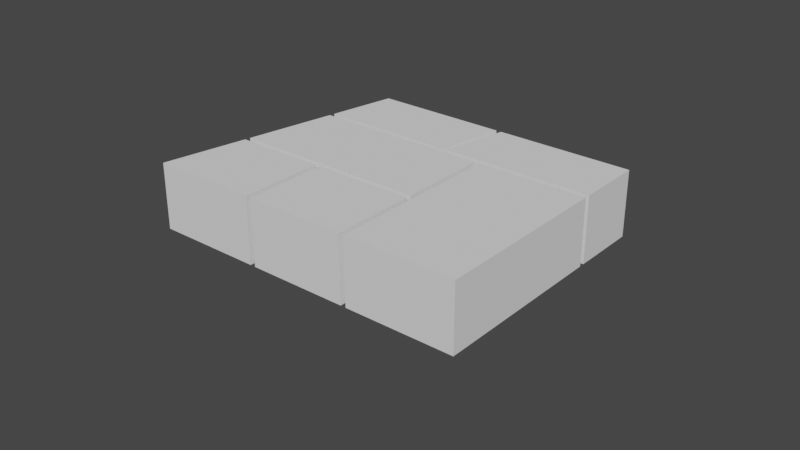 # Source: Snap_to_grid_and_generate_rooms_0.3.blend  (saved by Blender 2.92.15; exported with 4.5.12 LTS)
import bpy
from mathutils import Matrix  # noqa: F401  (used for matrix-valued properties, if any)

bpy.ops.wm.read_factory_settings(use_empty=True)
scene = bpy.context.scene
scene.name = 'Scene'

# ---- collections
col_sketch = bpy.data.collections.new('Sketch'); scene.collection.children.link(col_sketch)
col_ifcproject_my_project = bpy.data.collections.new('IfcProject/My Project'); scene.collection.children.link(col_ifcproject_my_project)
col_ifcsite_my_site = bpy.data.collections.new('IfcSite/My Site'); col_ifcproject_my_project.children.link(col_ifcsite_my_site)
col_ifcbuilding_my_building = bpy.data.collections.new('IfcBuilding/My Building'); col_ifcsite_my_site.children.link(col_ifcbuilding_my_building)
col_ifcbuildingstorey_ground_floor = bpy.data.collections.new('IfcBuildingStorey/Ground Floor'); col_ifcbuilding_my_building.children.link(col_ifcbuildingstorey_ground_floor)
col_grid = bpy.data.collections.new('Grid'); col_ifcbuildingstorey_ground_floor.children.link(col_grid)

# ---- world
world_world = bpy.data.worlds.new('World'); scene.world = world_world
world_world.use_nodes = True; world_world.node_tree.nodes.clear()
_N = world_world.node_tree.nodes; _L = world_world.node_tree.links
n0 = _N.new('ShaderNodeOutputWorld'); n0.name = 'World Output'; n0.location = (300, 300)
n1 = _N.new('ShaderNodeBackground'); n1.name = 'Background'; n1.location = (10, 300)
n1.inputs[0].default_value = (0.05088, 0.05088, 0.05088, 1.0)
_L.new(n1.outputs[0], n0.inputs[0])
n0.is_active_output = True
world_world.color = (0.05088, 0.05088, 0.05088)
world_world.use_sun_shadow = False
world_world.sun_shadow_jitter_overblur = 0.0

# ---- meshes
me_eta = bpy.data.meshes.new('Eta')
me_eta.from_pydata([(3.866, 3.125, 0.0), (3.19, 2.781, 0.0), (2.269, 0.1826, 0.0), (5.604, 0.1826, 0.0), (5.604, 2.991, 0.0), (3.866, 0.1826, 0.0), (1.32, 4.088, 0.0), (0.8209, 1.537, 0.0), (0.5557, 0.1826, 0.0), (2.269, 1.818, 0.0), (2.269, 1.537, 0.0), (5.604, 4.088, 0.0), (3.445, 4.088, 0.0), (1.106, 2.991, 0.0), (3.866, 2.991, 0.0), (3.231, 2.991, 0.0), (4.208, 1.537, 0.0), (3.866, 1.537, 0.0), (1.353, 4.047, 2.265e-09), (1.353, 4.048, 2.265e-09), (1.154, 3.031, 2.751e-09), (1.154, 3.031, 2.751e-09), (3.198, 3.031, 2.265e-09), (3.198, 3.031, 2.265e-09), (3.397, 4.048, 2.751e-09), (3.397, 4.047, 2.751e-09), (3.478, 4.047, 2.265e-09), (3.478, 4.048, 2.265e-09), (3.279, 3.031, 2.75e-09), (3.279, 3.031, 2.751e-09), (3.866, 3.031, -3.02e-09), (5.564, 3.031, 2.473e-09), (5.564, 3.031, 2.472e-09), (5.564, 4.048, 2.473e-09), (5.564, 4.047, 2.473e-09), (5.564, 2.951, 2.473e-09), (5.564, 2.951, 2.473e-09), (3.906, 2.951, 2.472e-09), (3.906, 2.951, 2.473e-09), (3.906, 1.537, -3.02e-09), (3.906, 0.2226, 2.473e-09), (3.906, 0.2227, 2.472e-09), (5.564, 0.2227, 2.473e-09), (5.564, 0.2226, 2.473e-09), (3.826, 0.2227, 2.473e-09), (3.826, 0.2226, 2.473e-09), (3.826, 1.497, 2.473e-09), (3.826, 1.497, 2.473e-09), (2.309, 1.497, 2.473e-09), (2.309, 1.497, 2.473e-09), (2.309, 0.2226, 2.473e-09), (2.309, 0.2227, 2.473e-09), (2.229, 0.2227, 2.473e-09), (2.229, 0.2226, 2.473e-09), (2.229, 1.497, 2.473e-09), (2.229, 1.497, 2.473e-09), (0.8538, 1.497, 2.265e-09), (0.8539, 1.497, 2.265e-09), (0.6044, 0.2226, 2.751e-09), (0.6043, 0.2228, 2.751e-09), (0.8696, 1.577, 2.751e-09), (0.8695, 1.577, 2.751e-09), (2.269, 1.577, -3.02e-09), (3.826, 1.577, 2.473e-09), (3.826, 1.577, 2.472e-09), (3.826, 2.951, 2.472e-09), (3.826, 2.951, 2.473e-09), (3.231, 2.951, -3.02e-09), (1.138, 2.951, 2.265e-09), (1.139, 2.951, 2.264e-09)], [], [(19, 18, 21, 20, 23, 22, 25, 24), (27, 26, 29, 28, 30, 32, 31, 34, 33), (36, 35, 38, 37, 39, 41, 40, 43, 42), (45, 44, 47, 46, 49, 48, 51, 50), (53, 52, 55, 54, 57, 56, 59, 58), (61, 60, 62, 64, 63, 66, 65, 67, 69, 68)])
me_eta.use_remesh_fix_poles = True
me_eta.use_remesh_preserve_attributes = False
me_eta.use_mirror_vertex_groups = False
me_eta.update()

# ---- curves / text
cu_nurbspath = bpy.data.curves.new('NurbsPath', 'CURVE')
cu_nurbspath.dimensions = '3D'
_sp = cu_nurbspath.splines.new('NURBS'); _sp.points.add(4)
_sp.points.foreach_set('co', [0.0, 0.0, 0.0, 1.0, 1.0, 0.0, 0.0, 1.0, 2.0, 0.0, 0.0, 1.0, 3.0, 0.0, 0.0, 1.0, 4.0, 0.0, 0.0, 1.0])
_sp.order_u = 5
_sp.order_v = 0
_sp.use_endpoint_u = True
cu_nurbspath.use_path = True
cu_nurbspath.use_path_clamp = True
cu_nurbspath.fill_mode = 'FULL'
cu_nurbspath_001 = bpy.data.curves.new('NurbsPath.001', 'CURVE')
cu_nurbspath_001.dimensions = '3D'
_sp = cu_nurbspath_001.splines.new('NURBS'); _sp.points.add(4)
_sp.points.foreach_set('co', [0.0, 0.0, 0.0, 1.0, 0.1921, 0.9814, 0.0, 1.0, 0.3842, 1.963, 0.0, 1.0, 0.5764, 2.944, 0.0, 1.0, 0.7685, 3.925, 0.0, 1.0])
_sp.order_u = 5
_sp.order_v = 0
_sp.use_endpoint_u = True
cu_nurbspath_001.use_path = True
cu_nurbspath_001.use_path_clamp = True
cu_nurbspath_001.fill_mode = 'FULL'
cu_nurbspath_004 = bpy.data.curves.new('NurbsPath.004', 'CURVE')
cu_nurbspath_004.dimensions = '3D'
_sp = cu_nurbspath_004.splines.new('NURBS'); _sp.points.add(4)
_sp.points.foreach_set('co', [0.0, 0.0, 0.0, 1.0, -4.371e-08, 1.0, 0.0, 1.0, -8.742e-08, 2.0, 0.0, 1.0, -1.311e-07, 3.0, 0.0, 1.0, -1.748e-07, 4.0, 0.0, 1.0])
_sp.order_u = 5
_sp.order_v = 0
_sp.use_endpoint_u = True
cu_nurbspath_004.use_path = True
cu_nurbspath_004.use_path_clamp = True
cu_nurbspath_004.fill_mode = 'FULL'

# ---- objects
ob_rooms = bpy.data.objects.new('Rooms', me_eta)
ob_walls = bpy.data.objects.new('Walls', None)
ob_ifcproject_my_project = bpy.data.objects.new('IfcProject/My Project', None)
ob_ifcsite_my_site = bpy.data.objects.new('IfcSite/My Site', None)
ob_ifcbuilding_my_building = bpy.data.objects.new('IfcBuilding/My Building', None)
ob_ifcbuildingstorey_ground_floor = bpy.data.objects.new('IfcBuildingStorey/Ground Floor', None)
ob_ifcgridaxis_nurbspath = bpy.data.objects.new('IfcGridAxis/NurbsPath', cu_nurbspath)
ob_ifcgridaxis_nurbspath_001 = bpy.data.objects.new('IfcGridAxis/NurbsPath.001', cu_nurbspath_001)
ob_ifcgridaxis_nurbspath_002 = bpy.data.objects.new('IfcGridAxis/NurbsPath.002', cu_nurbspath_004)

# ---- transforms, parenting, visibility, modifiers, constraints
ob_rooms.location = (0.0, 0.0, 0.0)
ob_rooms.lineart.crease_threshold = 0.0
_m = ob_rooms.modifiers.new('Solidify', 'SOLIDIFY')
_m.thickness = 1.0
_m.offset = 1.0
ob_walls.location = (0.0, 0.0, 0.0)
ob_walls.empty_image_offset = (0.0, 0.0)
ob_walls.color = (0.0, 0.0, 0.0, 1.0)
ob_walls.use_grease_pencil_lights = True
ob_walls.lineart.crease_threshold = 0.0
ob_ifcproject_my_project.location = (0.0, 0.0, 0.0)
ob_ifcproject_my_project.lineart.crease_threshold = 0.0
ob_ifcsite_my_site.location = (0.0, 0.0, 0.0)
ob_ifcsite_my_site.lineart.crease_threshold = 0.0
ob_ifcbuilding_my_building.location = (0.0, 0.0, 0.0)
ob_ifcbuilding_my_building.lineart.crease_threshold = 0.0
ob_ifcbuildingstorey_ground_floor.location = (0.0, 0.0, 0.0)
ob_ifcbuildingstorey_ground_floor.lineart.crease_threshold = 0.0
ob_ifcgridaxis_nurbspath.location = (0.3869, 0.356, 0.0)
ob_ifcgridaxis_nurbspath.lineart.crease_threshold = 0.0
ob_ifcgridaxis_nurbspath_001.location = (0.3869, 0.356, 0.0)
ob_ifcgridaxis_nurbspath_001.lineart.crease_threshold = 0.0
ob_ifcgridaxis_nurbspath_002.location = (0.3869, 0.356, 0.0)
ob_ifcgridaxis_nurbspath_002.lineart.crease_threshold = 0.0

# ---- collection membership
scene.collection.objects.link(ob_rooms)
col_sketch.objects.link(ob_walls)
col_ifcproject_my_project.objects.link(ob_ifcproject_my_project)
col_ifcsite_my_site.objects.link(ob_ifcsite_my_site)
col_ifcbuilding_my_building.objects.link(ob_ifcbuilding_my_building)
col_ifcbuildingstorey_ground_floor.objects.link(ob_ifcbuildingstorey_ground_floor)
col_grid.objects.link(ob_ifcgridaxis_nurbspath)
col_grid.objects.link(ob_ifcgridaxis_nurbspath_001)
col_grid.objects.link(ob_ifcgridaxis_nurbspath_002)

# ---- scene / render settings (as saved in the file)
scene.frame_start = 1; scene.frame_end = 250; scene.frame_set(162)
scene.render.engine = 'BLENDER_EEVEE_NEXT'
scene.cycles.use_denoising = False
scene.cycles.samples = 128
scene.cycles.sampling_pattern = 'TABULATED_SOBOL'
scene.cycles.use_adaptive_sampling = False
scene.cycles.use_light_tree = False
scene.view_settings.view_transform = 'Filmic'
bpy.context.view_layer.update()

# ---- added for rendering (the .blend has no active camera and no usable light): camera, sun
cam_auto = bpy.data.cameras.new('AutoCamera')
cam_auto.lens = 50.0
cam_auto.sensor_width = 36.0
cam_auto.clip_end = 1000.0
ob_auto_camera = bpy.data.objects.new('AutoCamera', cam_auto)
scene.collection.objects.link(ob_auto_camera)
ob_auto_camera.location = (11.8736, -8.29796, 7.10264)
ob_auto_camera.rotation_euler = (1.09748, -7.21219e-08, 0.694738)
scene.camera = ob_auto_camera
light_auto_sun = bpy.data.lights.new('AutoSun', 'SUN')
light_auto_sun.energy = 3.0
light_auto_sun.angle = 0.0523599
ob_auto_sun = bpy.data.objects.new('AutoSun', light_auto_sun)
scene.collection.objects.link(ob_auto_sun)
ob_auto_sun.rotation_euler = (0.872665, 0.174533, 0.523599)
bpy.context.view_layer.update()
